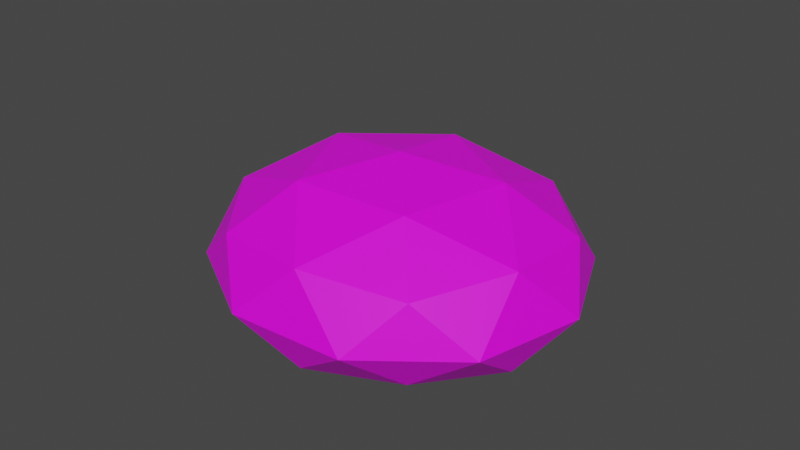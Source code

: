 # Source: small_bush.blend  (saved by Blender 2.80.75; exported with 4.5.12 LTS)
import bpy
from mathutils import Matrix  # noqa: F401  (used for matrix-valued properties, if any)

bpy.ops.wm.read_factory_settings(use_empty=True)
scene = bpy.context.scene
scene.name = 'Scene'

# ---- collections
col_collection = bpy.data.collections.new('Collection'); scene.collection.children.link(col_collection)

# ---- images (referenced by path relative to the original .blend; pixels are not part of the script)
import os
ASSET_DIR = os.environ.get("B2B_ASSET_DIR", "")  # directory of the original .blend (textures are referenced by path, not embedded)
HERE = os.path.dirname(os.path.abspath(__file__))  # packed textures are extracted next to this script under _unpacked/

def load_image(name, relpath, width, height, colorspace="sRGB"):
    """Load a texture the original file referenced (path relative to the .blend, or extracted next to this script)."""
    p = next((c for c in (os.path.join(HERE, relpath), os.path.join(ASSET_DIR, relpath)) if relpath and os.path.exists(c)), "")
    if p:
        img = bpy.data.images.load(p, check_existing=True)
        img.name = name
    else:  # same state as the original file: an image datablock whose file is absent (Cycles renders it pink)
        img = bpy.data.images.new(name, width, height)
        img.source = "FILE"
        img.filepath = "//" + (relpath or name)
    img.colorspace_settings.name = colorspace
    return img
img_atlas_png = load_image('atlas.png', 'extra environmental stuff/atlas.png', 1024, 1024, 'sRGB')

# ---- materials (node trees are filled in below, after node groups)
mat_material = bpy.data.materials.new('Material')
mat_material.use_transparent_shadow = False

# ---- material node trees
mat_material.use_nodes = True; mat_material.node_tree.nodes.clear()
_N = mat_material.node_tree.nodes; _L = mat_material.node_tree.links
n0 = _N.new('ShaderNodeOutputMaterial'); n0.name = 'Material Output'; n0.location = (300, 300)
n1 = _N.new('ShaderNodeBsdfPrincipled'); n1.name = 'Principled BSDF'; n1.location = (10, 300)
n1.distribution = 'GGX'
n1.subsurface_method = 'BURLEY'
n1.inputs[3].default_value = 1.45
n1.inputs[27].default_value = (0.0, 0.0, 0.0, 1.0)
n1.inputs[28].default_value = 1.0
n2 = _N.new('ShaderNodeTexImage'); n2.name = 'Image Texture'; n2.location = (-280, 280)
n2.image = img_atlas_png
_L.new(n1.outputs[0], n0.inputs[0])
_L.new(n2.outputs[0], n1.inputs[0])
n0.is_active_output = True

# ---- world
world_world = bpy.data.worlds.new('World'); scene.world = world_world
world_world.use_nodes = True; world_world.node_tree.nodes.clear()
_N = world_world.node_tree.nodes; _L = world_world.node_tree.links
n0 = _N.new('ShaderNodeOutputWorld'); n0.name = 'World Output'; n0.location = (300, 300)
n1 = _N.new('ShaderNodeBackground'); n1.name = 'Background'; n1.location = (10, 300)
n1.inputs[0].default_value = (0.05088, 0.05088, 0.05088, 1.0)
_L.new(n1.outputs[0], n0.inputs[0])
n0.is_active_output = True
world_world.color = (0.05088, 0.05088, 0.05088)
world_world.use_sun_shadow = False
world_world.sun_shadow_jitter_overblur = 0.0

# ---- meshes
me_icosphere_002 = bpy.data.meshes.new('Icosphere.002')
me_icosphere_002.from_pydata([(0.6795, -0.4937, -0.407), (-0.2595, -0.7988, -0.407), (-0.8399, 6.816e-10, -0.407), (-0.2595, 0.7988, -0.407), (0.6795, 0.4937, -0.407), (0.2764, -0.8506, 0.4472), (-0.7236, -0.5257, 0.4472), (-0.7236, 0.5257, 0.4472), (0.2764, 0.8506, 0.4472), (0.8944, 0.0, 0.4472), (0.0, 0.0, 1.0), (0.2468, -0.7597, -0.407), (0.7988, 6.816e-10, -0.407), (-0.6462, -0.4695, -0.407), (-0.6462, 0.4695, -0.407), (0.2468, 0.7597, -0.407), (0.9511, -0.309, 0.0), (0.9511, 0.309, 0.0), (0.0, -1.0, 0.0), (0.5878, -0.809, 0.0), (-0.9511, -0.309, 0.0), (-0.5878, -0.809, 0.0), (-0.5878, 0.809, 0.0), (-0.9511, 0.309, 0.0), (0.5878, 0.809, 0.0), (0.0, 1.0, 0.0), (0.6882, -0.5, 0.5257), (-0.2629, -0.809, 0.5257), (-0.8506, 0.0, 0.5257), (-0.2629, 0.809, 0.5257), (0.6882, 0.5, 0.5257), (0.1625, -0.5, 0.8507), (0.5257, 0.0, 0.8507), (-0.4253, -0.309, 0.8507), (-0.4253, 0.309, 0.8507), (0.1625, 0.5, 0.8507)], [], [(0, 12, 16), (1, 11, 18), (2, 13, 20), (3, 14, 22), (4, 15, 24), (0, 16, 19), (1, 18, 21), (2, 20, 23), (3, 22, 25), (4, 24, 17), (5, 26, 31), (6, 27, 33), (7, 28, 34), (8, 29, 35), (9, 30, 32), (32, 35, 10), (32, 30, 35), (30, 8, 35), (35, 34, 10), (35, 29, 34), (29, 7, 34), (34, 33, 10), (34, 28, 33), (28, 6, 33), (33, 31, 10), (33, 27, 31), (27, 5, 31), (31, 32, 10), (31, 26, 32), (26, 9, 32), (17, 30, 9), (17, 24, 30), (24, 8, 30), (25, 29, 8), (25, 22, 29), (22, 7, 29), (23, 28, 7), (23, 20, 28), (20, 6, 28), (21, 27, 6), (21, 18, 27), (18, 5, 27), (19, 26, 5), (19, 16, 26), (16, 9, 26), (24, 25, 8), (24, 15, 25), (15, 3, 25), (22, 23, 7), (22, 14, 23), (14, 2, 23), (20, 21, 6), (20, 13, 21), (13, 1, 21), (18, 19, 5), (18, 11, 19), (11, 0, 19), (16, 17, 9), (16, 12, 17), (12, 4, 17), (0, 11, 1, 13, 2, 14, 3, 15, 4, 12)])
_uv = me_icosphere_002.uv_layers.new(name='UVMap')
_uv.uv.foreach_set('vector', [0.3583, 0.9449, 0.3585, 0.9457, 0.3576, 0.9449, 0.3551, 0.9495, 0.3552, 0.9507, 0.3544, 0.95, 0.3506, 0.9467, 0.3506, 0.9455, 0.3515, 0.946, 0.3522, 0.9518, 0.3517, 0.9528, 0.3512, 0.952, 0.3585, 0.9469, 0.3585, 0.9481, 0.3577, 0.9477, 0.3553, 0.952, 0.3545, 0.9529, 0.3545, 0.9516, 0.3551, 0.9495, 0.3544, 0.95, 0.3542, 0.9488, 0.3506, 0.9467, 0.3515, 0.946, 0.3514, 0.9475, 0.3522, 0.9518, 0.3512, 0.952, 0.3518, 0.9506, 0.3585, 0.9469, 0.3577, 0.9477, 0.3577, 0.9461, 0.3535, 0.9509, 0.3534, 0.9522, 0.3526, 0.951, 0.3553, 0.9475, 0.3548, 0.9487, 0.3542, 0.9477, 0.3541, 0.9453, 0.3548, 0.9463, 0.3536, 0.9464, 0.3511, 0.9496, 0.3505, 0.9507, 0.3501, 0.9495, 0.3568, 0.9456, 0.3566, 0.9469, 0.3558, 0.9461, 0.3524, 0.9482, 0.3524, 0.9467, 0.3531, 0.9476, 0.3558, 0.9461, 0.3566, 0.9469, 0.3558, 0.9477, 0.3566, 0.9469, 0.3568, 0.9482, 0.3558, 0.9477, 0.3524, 0.9467, 0.3536, 0.9464, 0.3531, 0.9476, 0.3524, 0.9467, 0.353, 0.9453, 0.3536, 0.9464, 0.353, 0.9453, 0.3541, 0.9453, 0.3536, 0.9464, 0.3536, 0.9464, 0.3542, 0.9477, 0.3531, 0.9476, 0.3536, 0.9464, 0.3548, 0.9463, 0.3542, 0.9477, 0.3548, 0.9463, 0.3553, 0.9475, 0.3542, 0.9477, 0.3542, 0.9477, 0.3535, 0.9488, 0.3531, 0.9476, 0.3542, 0.9477, 0.3548, 0.9487, 0.3535, 0.9488, 0.3532, 0.9497, 0.3535, 0.9509, 0.3526, 0.951, 0.3535, 0.9488, 0.3524, 0.9482, 0.3531, 0.9476, 0.3526, 0.951, 0.3534, 0.9522, 0.3526, 0.9523, 0.3565, 0.9449, 0.3568, 0.9456, 0.3558, 0.9461, 0.3577, 0.9461, 0.3566, 0.9469, 0.3568, 0.9456, 0.3577, 0.9461, 0.3577, 0.9477, 0.3566, 0.9469, 0.3577, 0.9477, 0.3568, 0.9482, 0.3566, 0.9469, 0.3518, 0.9506, 0.3505, 0.9507, 0.3511, 0.9496, 0.3518, 0.9506, 0.3512, 0.952, 0.3505, 0.9507, 0.3512, 0.952, 0.3501, 0.9519, 0.3505, 0.9507, 0.3514, 0.9475, 0.3524, 0.9469, 0.3521, 0.9482, 0.3514, 0.9475, 0.3515, 0.946, 0.3524, 0.9469, 0.3515, 0.946, 0.3523, 0.9455, 0.3524, 0.9469, 0.3542, 0.9488, 0.3532, 0.9497, 0.3532, 0.9488, 0.3542, 0.9488, 0.3544, 0.95, 0.3532, 0.9497, 0.3544, 0.95, 0.3535, 0.9509, 0.3532, 0.9497, 0.3545, 0.9516, 0.3534, 0.9522, 0.3535, 0.9509, 0.3545, 0.9516, 0.3545, 0.9529, 0.3534, 0.9522, 0.3545, 0.9529, 0.3535, 0.9531, 0.3534, 0.9522, 0.3577, 0.9477, 0.3576, 0.9489, 0.3568, 0.9482, 0.3577, 0.9477, 0.3585, 0.9481, 0.3576, 0.9489, 0.3526, 0.9507, 0.3522, 0.9518, 0.3518, 0.9506, 0.3512, 0.952, 0.3506, 0.9531, 0.3501, 0.9519, 0.3511, 0.9488, 0.3504, 0.9478, 0.3514, 0.9475, 0.3504, 0.9478, 0.3506, 0.9467, 0.3514, 0.9475, 0.3515, 0.946, 0.3514, 0.9447, 0.3523, 0.9455, 0.3515, 0.946, 0.3506, 0.9455, 0.3514, 0.9447, 0.3506, 0.9455, 0.3504, 0.9446, 0.3514, 0.9447, 0.3544, 0.95, 0.3545, 0.9516, 0.3535, 0.9509, 0.3544, 0.95, 0.3552, 0.9507, 0.3545, 0.9516, 0.3552, 0.9507, 0.3553, 0.952, 0.3545, 0.9516, 0.3576, 0.9449, 0.3577, 0.9461, 0.3568, 0.9456, 0.3576, 0.9449, 0.3585, 0.9457, 0.3577, 0.9461, 0.3585, 0.9457, 0.3585, 0.9469, 0.3577, 0.9461, 0.357, 0.9531, 0.356, 0.9527, 0.3553, 0.9518, 0.3553, 0.9505, 0.3557, 0.9493, 0.3567, 0.9489, 0.3578, 0.9491, 0.3584, 0.9502, 0.3585, 0.9514, 0.3579, 0.9525])
me_icosphere_002.materials.append(mat_material)
me_icosphere_002.use_remesh_preserve_volume = False
me_icosphere_002.use_remesh_preserve_attributes = False
me_icosphere_002.use_mirror_vertex_groups = False
me_icosphere_002.update()

# ---- objects
ob_icosphere_002 = bpy.data.objects.new('Icosphere.002', me_icosphere_002)

# ---- transforms, parenting, visibility, modifiers, constraints
ob_icosphere_002.location = (0.0, 0.0, 0.0)
ob_icosphere_002.rotation_euler = (0.0, 0.0, -3.384)
ob_icosphere_002.scale = (0.3468, 0.3228, 0.1917)
ob_icosphere_002.lineart.crease_threshold = 0.0

# ---- collection membership
col_collection.objects.link(ob_icosphere_002)

# ---- scene / render settings (as saved in the file)
scene.frame_start = 1; scene.frame_end = 250; scene.frame_set(1)
scene.render.engine = 'BLENDER_EEVEE_NEXT'
scene.cycles.use_denoising = False
scene.cycles.samples = 128
scene.cycles.sampling_pattern = 'TABULATED_SOBOL'
scene.cycles.use_adaptive_sampling = False
scene.cycles.use_light_tree = False
scene.view_settings.view_transform = 'Filmic'
bpy.context.view_layer.update()

# ---- added for rendering (the .blend has no active camera and no usable light): camera, sun
cam_auto = bpy.data.cameras.new('AutoCamera')
cam_auto.lens = 50.0
cam_auto.sensor_width = 36.0
cam_auto.clip_end = 1000.0
ob_auto_camera = bpy.data.objects.new('AutoCamera', cam_auto)
scene.collection.objects.link(ob_auto_camera)
ob_auto_camera.location = (1.06376, -1.27652, 0.907856)
ob_auto_camera.rotation_euler = (1.09748, -7.21219e-08, 0.694738)
scene.camera = ob_auto_camera
light_auto_sun = bpy.data.lights.new('AutoSun', 'SUN')
light_auto_sun.energy = 3.0
light_auto_sun.angle = 0.0523599
ob_auto_sun = bpy.data.objects.new('AutoSun', light_auto_sun)
scene.collection.objects.link(ob_auto_sun)
ob_auto_sun.rotation_euler = (0.872665, 0.174533, 0.523599)
bpy.context.view_layer.update()
